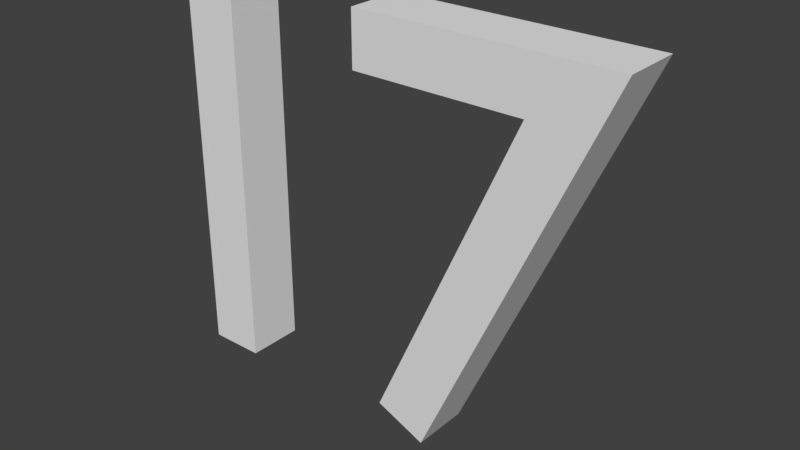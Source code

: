 # Source: Seventeen.blend  (saved by Blender 2.78.0; exported with 4.5.12 LTS)
import bpy
from mathutils import Matrix  # noqa: F401  (used for matrix-valued properties, if any)

bpy.ops.wm.read_factory_settings(use_empty=True)
scene = bpy.context.scene
scene.name = 'Scene'

# ---- collections
col_collection_1 = bpy.data.collections.new('Collection 1'); scene.collection.children.link(col_collection_1)

# ---- world
world_world = bpy.data.worlds.new('World'); scene.world = world_world
world_world.color = (0.05088, 0.05088, 0.05088)
world_world.use_sun_shadow = False
world_world.sun_shadow_jitter_overblur = 0.0
world_world.cycles.sampling_method = 'MANUAL'

# ---- meshes
me_mesh_007 = bpy.data.meshes.new('Mesh.007')
me_mesh_007.from_pydata([(0.394, 0.3455, 0.05), (-0.047, 0.3455, 0.05), (-0.047, 0.2525, 0.05), (0.248, 0.2525, 0.05), (-0.002, -0.3075, 0.05), (0.085, -0.3455, 0.05), (-0.296, 0.3455, 0.05), (-0.394, 0.3455, 0.05), (-0.394, -0.3365, 0.05), (-0.296, -0.3365, 0.05), (-0.296, 0.3455, -0.05), (-0.296, -0.3365, -0.05), (-0.002, -0.3075, -0.05), (0.085, -0.3455, -0.05), (0.394, 0.3455, -0.05), (-0.394, 0.3455, -0.05), (0.248, 0.2525, -0.05), (-0.047, 0.3455, -0.05), (-0.394, -0.3365, -0.05), (-0.047, 0.2525, -0.05)], [], [(2, 1, 0), (2, 0, 3), (3, 0, 5), (4, 3, 5), (8, 7, 6), (8, 6, 9), (19, 14, 17), (19, 16, 14), (16, 13, 14), (12, 13, 16), (18, 10, 15), (18, 11, 10), (3, 4, 12, 16), (2, 3, 16, 19), (4, 5, 13, 12), (1, 2, 19, 17), (0, 1, 17, 14), (8, 9, 11, 18), (5, 0, 14, 13), (7, 8, 18, 15), (6, 7, 15, 10), (9, 6, 10, 11)])
me_mesh_007.use_remesh_preserve_volume = False
me_mesh_007.use_remesh_preserve_attributes = False
me_mesh_007.use_mirror_vertex_groups = False
me_mesh_007.update()

# ---- objects
ob_text = bpy.data.objects.new('Text', me_mesh_007)

# ---- transforms, parenting, visibility, modifiers, constraints
ob_text.location = (0.596, 0.05, 0.3365)
ob_text.rotation_euler = (1.571, -0.0, 0.0)
ob_text.lineart.crease_threshold = 0.0

# ---- collection membership
col_collection_1.objects.link(ob_text)

# ---- scene / render settings (as saved in the file)
scene.frame_start = 1; scene.frame_end = 250; scene.frame_set(1)
scene.render.engine = 'CYCLES'
scene.render.resolution_percentage = 50
scene.render.dither_intensity = 0.0
scene.cycles.use_denoising = False
scene.cycles.samples = 128
scene.cycles.sampling_pattern = 'TABULATED_SOBOL'
scene.cycles.light_sampling_threshold = 0.0
scene.cycles.use_adaptive_sampling = False
scene.cycles.use_light_tree = False
scene.cycles.blur_glossy = 0.0
scene.cycles.sample_clamp_indirect = 0.0
scene.view_settings.view_transform = 'Standard'
bpy.context.view_layer.update()

# ---- added for rendering (the .blend has no active camera and no usable light): camera, sun
cam_auto = bpy.data.cameras.new('AutoCamera')
cam_auto.lens = 50.0
cam_auto.sensor_width = 36.0
cam_auto.clip_end = 1000.0
ob_auto_camera = bpy.data.objects.new('AutoCamera', cam_auto)
scene.collection.objects.link(ob_auto_camera)
ob_auto_camera.location = (1.57009, -1.11891, 1.11577)
ob_auto_camera.rotation_euler = (1.09748, -7.21219e-08, 0.694738)
scene.camera = ob_auto_camera
light_auto_sun = bpy.data.lights.new('AutoSun', 'SUN')
light_auto_sun.energy = 3.0
light_auto_sun.angle = 0.0523599
ob_auto_sun = bpy.data.objects.new('AutoSun', light_auto_sun)
scene.collection.objects.link(ob_auto_sun)
ob_auto_sun.rotation_euler = (0.872665, 0.174533, 0.523599)
bpy.context.view_layer.update()
